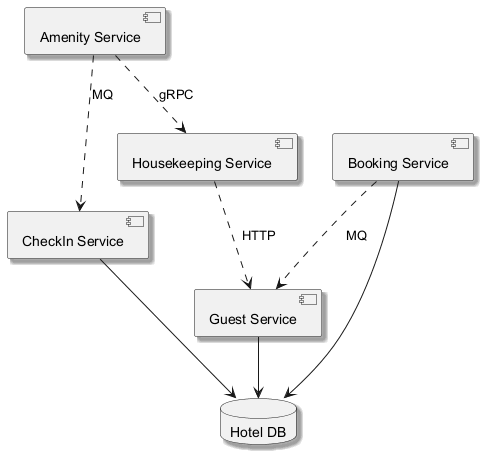

The diagram above was rendered by PlantUML. Its source (embedded in the PNG):
@startuml
skinparam shadowing true
component "Guest Service" as C_GuestService
component "CheckIn Service" as C_CheckInService
component "Housekeeping Service" as C_HousekeepingService
component "Amenity Service" as C_AmenityService
component "Booking Service" as C_BookingService
database "Hotel DB" as DB_hotel
C_GuestService --> DB_hotel
C_CheckInService --> DB_hotel
C_BookingService --> DB_hotel
C_AmenityService ..> C_HousekeepingService : gRPC
C_AmenityService ..> C_CheckInService : MQ
C_HousekeepingService ..> C_GuestService : HTTP
C_BookingService ..> C_GuestService : MQ
@enduml